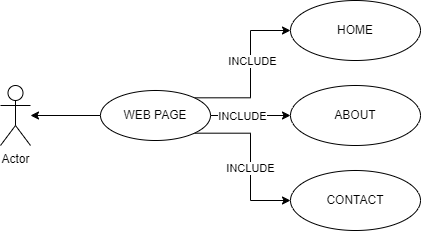

The diagram above was exported from draw.io. Its source (the exported page's mxGraphModel, read from the mxfile embedded in the PNG):
<mxGraphModel dx="794" dy="446" grid="1" gridSize="10" guides="1" tooltips="1" connect="1" arrows="1" fold="1" page="1" pageScale="1" pageWidth="850" pageHeight="1100" math="0" shadow="0">
  <root>
    <mxCell id="0" />
    <mxCell id="1" parent="0" />
    <mxCell id="CCOjoHysoHcrgukS8B2P-1" value="Actor" style="shape=umlActor;verticalLabelPosition=bottom;verticalAlign=top;html=1;outlineConnect=0;" vertex="1" parent="1">
      <mxGeometry x="170" y="145" width="30" height="60" as="geometry" />
    </mxCell>
    <mxCell id="CCOjoHysoHcrgukS8B2P-5" value="" style="edgeStyle=orthogonalEdgeStyle;rounded=0;orthogonalLoop=1;jettySize=auto;html=1;" edge="1" parent="1" source="CCOjoHysoHcrgukS8B2P-2" target="CCOjoHysoHcrgukS8B2P-1">
      <mxGeometry relative="1" as="geometry" />
    </mxCell>
    <mxCell id="CCOjoHysoHcrgukS8B2P-10" value="" style="edgeStyle=orthogonalEdgeStyle;rounded=0;orthogonalLoop=1;jettySize=auto;html=1;" edge="1" parent="1" source="CCOjoHysoHcrgukS8B2P-2" target="CCOjoHysoHcrgukS8B2P-7">
      <mxGeometry relative="1" as="geometry" />
    </mxCell>
    <mxCell id="CCOjoHysoHcrgukS8B2P-14" value="INCLUDE" style="edgeLabel;html=1;align=center;verticalAlign=middle;resizable=0;points=[];" vertex="1" connectable="0" parent="CCOjoHysoHcrgukS8B2P-10">
      <mxGeometry x="0.1556" y="-1" relative="1" as="geometry">
        <mxPoint x="-15" y="-1" as="offset" />
      </mxGeometry>
    </mxCell>
    <mxCell id="CCOjoHysoHcrgukS8B2P-11" style="edgeStyle=orthogonalEdgeStyle;rounded=0;orthogonalLoop=1;jettySize=auto;html=1;exitX=1;exitY=0;exitDx=0;exitDy=0;entryX=0;entryY=0.5;entryDx=0;entryDy=0;" edge="1" parent="1" source="CCOjoHysoHcrgukS8B2P-2" target="CCOjoHysoHcrgukS8B2P-6">
      <mxGeometry relative="1" as="geometry" />
    </mxCell>
    <mxCell id="CCOjoHysoHcrgukS8B2P-13" value="INCLUDE" style="edgeLabel;html=1;align=center;verticalAlign=middle;resizable=0;points=[];" vertex="1" connectable="0" parent="CCOjoHysoHcrgukS8B2P-11">
      <mxGeometry x="0.14" y="-1" relative="1" as="geometry">
        <mxPoint as="offset" />
      </mxGeometry>
    </mxCell>
    <mxCell id="CCOjoHysoHcrgukS8B2P-12" style="edgeStyle=orthogonalEdgeStyle;rounded=0;orthogonalLoop=1;jettySize=auto;html=1;exitX=1;exitY=1;exitDx=0;exitDy=0;entryX=0;entryY=0.5;entryDx=0;entryDy=0;" edge="1" parent="1" source="CCOjoHysoHcrgukS8B2P-2" target="CCOjoHysoHcrgukS8B2P-8">
      <mxGeometry relative="1" as="geometry" />
    </mxCell>
    <mxCell id="CCOjoHysoHcrgukS8B2P-15" value="INCLUDE" style="edgeLabel;html=1;align=center;verticalAlign=middle;resizable=0;points=[];" vertex="1" connectable="0" parent="CCOjoHysoHcrgukS8B2P-12">
      <mxGeometry x="0.1167" y="-1" relative="1" as="geometry">
        <mxPoint as="offset" />
      </mxGeometry>
    </mxCell>
    <mxCell id="CCOjoHysoHcrgukS8B2P-2" value="WEB PAGE" style="ellipse;whiteSpace=wrap;html=1;" vertex="1" parent="1">
      <mxGeometry x="270" y="150" width="110" height="50" as="geometry" />
    </mxCell>
    <mxCell id="CCOjoHysoHcrgukS8B2P-6" value="HOME" style="ellipse;whiteSpace=wrap;html=1;" vertex="1" parent="1">
      <mxGeometry x="460" y="60" width="130" height="60" as="geometry" />
    </mxCell>
    <mxCell id="CCOjoHysoHcrgukS8B2P-7" value="ABOUT" style="ellipse;whiteSpace=wrap;html=1;" vertex="1" parent="1">
      <mxGeometry x="460" y="145" width="130" height="60" as="geometry" />
    </mxCell>
    <mxCell id="CCOjoHysoHcrgukS8B2P-8" value="CONTACT" style="ellipse;whiteSpace=wrap;html=1;" vertex="1" parent="1">
      <mxGeometry x="460" y="230" width="130" height="60" as="geometry" />
    </mxCell>
  </root>
</mxGraphModel>